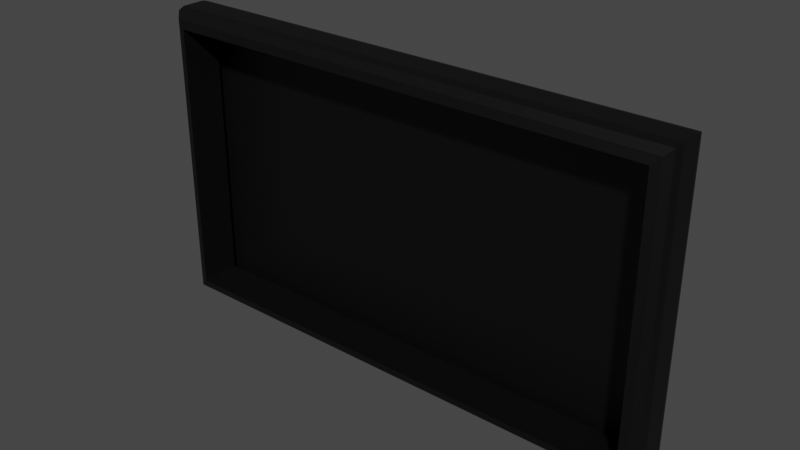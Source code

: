 # Source: screen.blend  (saved by Blender 3.6.13; exported with 4.5.12 LTS)
import bpy
from mathutils import Matrix  # noqa: F401  (used for matrix-valued properties, if any)

bpy.ops.wm.read_factory_settings(use_empty=True)
scene = bpy.context.scene
scene.name = 'Scene'

# ---- collections
col_collection = bpy.data.collections.new('Collection'); scene.collection.children.link(col_collection)

# ---- materials (node trees are filled in below, after node groups)
mat_material = bpy.data.materials.new('Material')
mat_material.alpha_threshold = 0.0
mat_material.use_transparent_shadow = False
mat_material.roughness = 0.5
mat_material.line_color = (0.0, 0.0, 0.0, 1.0)

# ---- material node trees
mat_material.use_nodes = True; mat_material.node_tree.nodes.clear()
_N = mat_material.node_tree.nodes; _L = mat_material.node_tree.links
n0 = _N.new('ShaderNodeOutputMaterial'); n0.name = 'Material Output'; n0.location = (300, 300)
n1 = _N.new('ShaderNodeBsdfPrincipled'); n1.name = 'Principled BSDF'; n1.location = (10, 300)
n1.distribution = 'GGX'
n1.subsurface_method = 'RANDOM_WALK_SKIN'
n1.inputs[0].default_value = (0.0, 0.0, 0.0, 1.0)
n1.inputs[3].default_value = 1.45
n1.inputs[27].default_value = (0.0, 0.0, 0.0, 1.0)
n1.inputs[28].default_value = 1.0
_L.new(n1.outputs[0], n0.inputs[0])
n0.is_active_output = True

# ---- world
world_world = bpy.data.worlds.new('World'); scene.world = world_world
world_world.use_nodes = True; world_world.node_tree.nodes.clear()
_N = world_world.node_tree.nodes; _L = world_world.node_tree.links
n0 = _N.new('ShaderNodeOutputWorld'); n0.name = 'World Output'; n0.location = (300, 300)
n1 = _N.new('ShaderNodeBackground'); n1.name = 'Background'; n1.location = (10, 300)
n1.inputs[0].default_value = (0.05088, 0.05088, 0.05088, 1.0)
_L.new(n1.outputs[0], n0.inputs[0])
n0.is_active_output = True
world_world.color = (0.05088, 0.05088, 0.05088)
world_world.use_sun_shadow = False
world_world.sun_shadow_jitter_overblur = 0.0

# ---- meshes
me_cube = bpy.data.meshes.new('Cube')
me_cube.from_pydata([(-0.4014, 0.02581, -0.2233), (-0.4014, 0.02581, 0.2233), (0.4014, 0.02581, 0.2233), (0.4014, 0.02581, -0.2233), (-0.4281, -0.01397, 0.25), (-0.4014, -0.04066, 0.2233), (-0.4245, -0.02731, 0.2464), (-0.4148, -0.03709, 0.2367), (-0.4014, -0.04066, -0.2233), (-0.4281, -0.01397, -0.25), (-0.4148, -0.03709, -0.2367), (-0.4245, -0.02731, -0.2464), (0.4014, -0.04066, 0.2233), (0.4281, -0.01397, 0.25), (0.4148, -0.03709, 0.2367), (0.4245, -0.02731, 0.2464), (0.4014, -0.04066, -0.2233), (0.4281, -0.01397, -0.25), (0.4148, -0.03709, -0.2367), (0.4245, -0.02731, -0.2464), (-0.4132, 0.04066, 0.2351), (-0.4281, 0.02571, 0.25), (-0.4206, 0.03866, 0.2425), (-0.4261, 0.03319, 0.248), (-0.4132, 0.04066, -0.2351), (-0.4281, 0.02571, -0.25), (-0.4206, 0.03866, -0.2425), (-0.4261, 0.03319, -0.248), (0.4281, 0.02571, 0.25), (0.4132, 0.04066, 0.2351), (0.4261, 0.03319, 0.248), (0.4206, 0.03866, 0.2425), (0.4281, 0.02571, -0.25), (0.4132, 0.04066, -0.2351), (0.4261, 0.03319, -0.248), (0.4206, 0.03866, -0.2425)], [], [(17, 13, 28, 32), (32, 25, 9, 17), (8, 5, 1, 0), (21, 28, 13, 4), (16, 12, 14, 18), (18, 14, 15, 19), (19, 15, 13, 17), (5, 8, 10, 7), (7, 10, 11, 6), (6, 11, 9, 4), (4, 13, 15, 6), (6, 15, 14, 7), (7, 14, 12, 5), (17, 9, 11, 19), (19, 11, 10, 18), (18, 10, 8, 16), (33, 29, 20, 24), (25, 32, 34, 27), (27, 34, 35, 26), (26, 35, 33, 24), (21, 25, 27, 23), (23, 27, 26, 22), (22, 26, 24, 20), (29, 33, 35, 31), (31, 35, 34, 30), (30, 34, 32, 28), (28, 21, 23, 30), (30, 23, 22, 31), (31, 22, 20, 29), (25, 21, 4, 9), (16, 8, 0, 3), (12, 16, 3, 2), (5, 12, 2, 1)])
_uv = me_cube.uv_layers.new(name='UVMap')
_uv.uv.foreach_set('vector', [0.375, 0.08207, 0.625, 0.08207, 0.625, 0.204, 0.375, 0.204, 0.125, 0.546, 0.375, 0.546, 0.375, 0.6679, 0.125, 0.6679, 0.3883, 0.7578, 0.6117, 0.7578, 0.6117, 0.7578, 0.3883, 0.7578, 0.625, 0.546, 0.875, 0.546, 0.875, 0.6679, 0.625, 0.6679, 0.3883, 0.9922, 0.6117, 0.9922, 0.6183, 0.9961, 0.3817, 0.9961, 0.3817, 0.9961, 0.6183, 0.9961, 0.6232, 1.0, 0.3768, 1.0, 0.3768, 0.0, 0.6232, 0.0, 0.625, 0.08207, 0.375, 0.08207, 0.6117, 0.7578, 0.3883, 0.7578, 0.3817, 0.7539, 0.6183, 0.7539, 0.6183, 0.7539, 0.3817, 0.7539, 0.3768, 0.709, 0.6232, 0.709, 0.6232, 0.709, 0.3768, 0.709, 0.375, 0.6679, 0.625, 0.6679, 0.625, 0.6679, 0.875, 0.6679, 0.874, 0.75, 0.626, 0.75, 0.625, 0.751, 0.625, 0.999, 0.6183, 0.9961, 0.6183, 0.7539, 0.6183, 0.7539, 0.6183, 0.9961, 0.6117, 0.9922, 0.6117, 0.7578, 0.125, 0.6679, 0.375, 0.6679, 0.374, 0.75, 0.126, 0.75, 0.375, 0.999, 0.375, 0.751, 0.3817, 0.7539, 0.3817, 0.9961, 0.3817, 0.9961, 0.3817, 0.7539, 0.3883, 0.7578, 0.3883, 0.9922, 0.3825, 0.2544, 0.6175, 0.2544, 0.6175, 0.4956, 0.3825, 0.4956, 0.375, 0.546, 0.125, 0.546, 0.1256, 0.5, 0.3744, 0.5, 0.375, 0.4994, 0.375, 0.2506, 0.3787, 0.2522, 0.3787, 0.4978, 0.3787, 0.4978, 0.3787, 0.2522, 0.3825, 0.2544, 0.3825, 0.4956, 0.625, 0.546, 0.375, 0.546, 0.376, 0.523, 0.624, 0.523, 0.624, 0.523, 0.376, 0.523, 0.3787, 0.4978, 0.6213, 0.4978, 0.6213, 0.4978, 0.3787, 0.4978, 0.3825, 0.4956, 0.6175, 0.4956, 0.6175, 0.2544, 0.3825, 0.2544, 0.3787, 0.2522, 0.6213, 0.2522, 0.6213, 0.2522, 0.3787, 0.2522, 0.376, 0.227, 0.624, 0.227, 0.624, 0.227, 0.376, 0.227, 0.375, 0.204, 0.625, 0.204, 0.875, 0.546, 0.625, 0.546, 0.6256, 0.5, 0.8744, 0.5, 0.625, 0.2506, 0.625, 0.4994, 0.6213, 0.4978, 0.6213, 0.2522, 0.6213, 0.2522, 0.6213, 0.4978, 0.6175, 0.4956, 0.6175, 0.2544, 0.375, 0.546, 0.625, 0.546, 0.625, 0.6679, 0.375, 0.6679, 0.3883, 0.9922, 0.3883, 0.7578, 0.3883, 0.7578, 0.3883, 0.9922, 0.6117, 0.9922, 0.3883, 0.9922, 0.3883, 0.9922, 0.6117, 0.9922, 0.6117, 0.7578, 0.6117, 0.9922, 0.6117, 0.9922, 0.6117, 0.7578])
me_cube.materials.append(mat_material)
me_cube.use_mirror_vertex_groups = False
me_cube.update()

# ---- objects
ob_screen = bpy.data.objects.new('Screen', me_cube)

# ---- transforms, parenting, visibility, modifiers, constraints
ob_screen.location = (0.0, 0.0, 0.0)
ob_screen.lock_rotations_4d = False
ob_screen.empty_display_type = 'ARROWS'
ob_screen.lineart.crease_threshold = 0.0

# ---- collection membership
col_collection.objects.link(ob_screen)

# ---- scene / render settings (as saved in the file)
scene.frame_start = 1; scene.frame_end = 250; scene.frame_set(1)
scene.render.engine = 'BLENDER_EEVEE_NEXT'
scene.cycles.sampling_pattern = 'TABULATED_SOBOL'
scene.view_settings.view_transform = 'Filmic'
bpy.context.view_layer.update()

# ---- added for rendering (the .blend has no active camera and no usable light): camera, sun
cam_auto = bpy.data.cameras.new('AutoCamera')
cam_auto.lens = 50.0
cam_auto.sensor_width = 36.0
cam_auto.clip_end = 1000.0
ob_auto_camera = bpy.data.objects.new('AutoCamera', cam_auto)
scene.collection.objects.link(ob_auto_camera)
ob_auto_camera.location = (0.920475, -1.10457, 0.73638)
ob_auto_camera.rotation_euler = (1.09748, -7.21219e-08, 0.694738)
scene.camera = ob_auto_camera
light_auto_sun = bpy.data.lights.new('AutoSun', 'SUN')
light_auto_sun.energy = 3.0
light_auto_sun.angle = 0.0523599
ob_auto_sun = bpy.data.objects.new('AutoSun', light_auto_sun)
scene.collection.objects.link(ob_auto_sun)
ob_auto_sun.rotation_euler = (0.872665, 0.174533, 0.523599)
bpy.context.view_layer.update()
